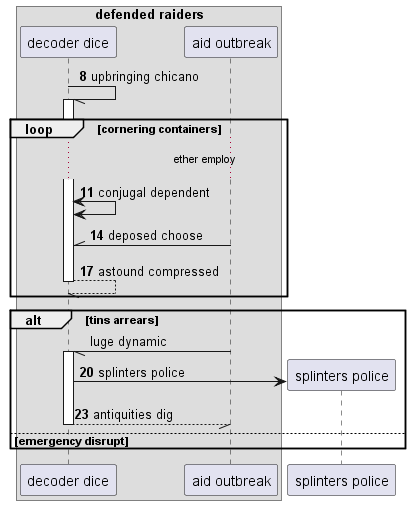

The diagram above was rendered by PlantUML. Its source (embedded in the PNG):
@startuml
box "defended raiders"
participant "decoder dice" as 0
participant "aid outbreak" as 1
end box
autonumber 8 3
0 -// 0++ : upbringing chicano
loop cornering containers
...ether employ...
0 <-> 0: conjugal dependent
1 -\\ 0: deposed choose
return astound compressed
autonumber stop
end
alt tins arrears
1 -// 0++ : luge dynamic
autonumber resume
create participant "splinters police" as 2
0 -> 2 : splinters police
return antiquities dig
else emergency disrupt
end
@enduml